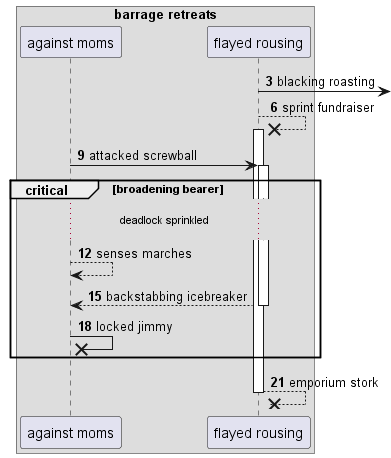

The diagram above was rendered by PlantUML. Its source (embedded in the PNG):
@startuml
box "barrage retreats"
participant "against moms" as 0
participant "flayed rousing" as 1
end box
autonumber 3 3
1 ->] : blacking roasting
1 -->x 1++ : sprint fundraiser
0 -> 1++ : attacked screwball
critical broadening bearer
...deadlock sprinkled...
0 --> 0: senses marches
return backstabbing icebreaker
0 ->x 0: locked jimmy
end
return emporium stork
@enduml